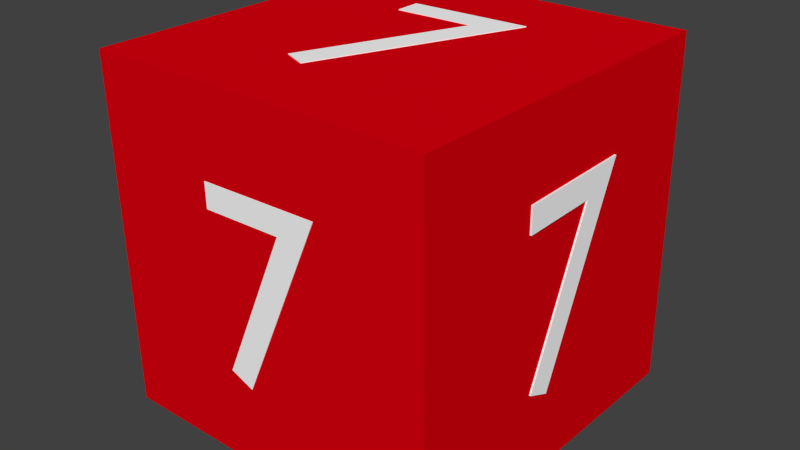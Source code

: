 # Source: Block_7.blend  (saved by Blender 2.76.0; exported with 4.5.12 LTS)
import bpy
from mathutils import Matrix  # noqa: F401  (used for matrix-valued properties, if any)

bpy.ops.wm.read_factory_settings(use_empty=True)
scene = bpy.context.scene
scene.name = 'Scene'

# ---- collections
col_collection_1 = bpy.data.collections.new('Collection 1'); scene.collection.children.link(col_collection_1)

# ---- materials (node trees are filled in below, after node groups)
mat_material = bpy.data.materials.new('Material')
mat_material.alpha_threshold = 0.0
mat_material.use_transparent_shadow = False
mat_material.diffuse_color = (0.7357, 0.0, 0.005318, 1.0)
mat_material.roughness = 0.5
mat_material.line_color = (0.0, 0.0, 0.0, 1.0)
mat_material_001 = bpy.data.materials.new('Material.001')
mat_material_001.alpha_threshold = 0.0
mat_material_001.use_transparent_shadow = False
mat_material_001.diffuse_color = (1.0, 1.0, 1.0, 1.0)
mat_material_001.roughness = 0.5

# ---- material node trees

# ---- world
world_world = bpy.data.worlds.new('World'); scene.world = world_world
world_world.color = (0.05088, 0.05088, 0.05088)
world_world.use_sun_shadow = False
world_world.sun_shadow_jitter_overblur = 0.0
world_world.cycles.sampling_method = 'MANUAL'
world_world.cycles.sample_map_resolution = 256

# ---- meshes
me_cube = bpy.data.meshes.new('Cube')
me_cube.from_pydata([(1.0, 1.0, -1.0), (1.0, -1.0, -1.0), (-1.0, -1.0, -1.0), (-1.0, 1.0, -1.0), (1.0, 1.0, 1.0), (1.0, -1.0, 1.0), (-1.0, -1.0, 1.0), (-1.0, 1.0, 1.0), (-0.3652, 0.5487, -1.0), (0.3298, 0.53, -1.0), (0.3267, 0.3832, -1.0), (-0.1382, 0.3956, -1.0), (0.237, -0.4994, -1.0), (0.09857, -0.5557, -1.0), (-0.3652, 0.5487, -1.005), (0.3298, 0.53, -1.005), (0.3267, 0.3832, -1.005), (-0.1382, 0.3956, -1.005), (0.237, -0.4994, -1.005), (0.09857, -0.5557, -1.005), (0.3866, 0.5337, 1.0), (-0.3099, 0.5428, 1.0), (-0.3124, 0.3959, 1.0), (0.1535, 0.3898, 1.0), (-0.2563, -0.4896, 1.0), (-0.12, -0.5514, 1.0), (0.3866, 0.5337, 1.005), (-0.3099, 0.5428, 1.005), (-0.3124, 0.3959, 1.005), (0.1535, 0.3898, 1.005), (-0.2563, -0.4896, 1.005), (-0.12, -0.5514, 1.005), (0.373, 1.0, -0.5387), (-0.2926, 1.0, -0.5387), (-0.2899, 1.0, -0.3918), (0.1554, 1.0, -0.3918), (-0.2057, 1.0, 0.4929), (-0.07325, 1.0, 0.5529), (0.373, 1.009, -0.5387), (-0.2926, 1.009, -0.5387), (-0.2899, 1.009, -0.3918), (0.1554, 1.009, -0.3918), (-0.2057, 1.009, 0.4929), (-0.07325, 1.009, 0.5529), (-0.3953, -1.0, -0.5285), (0.3017, -1.0, -0.5148), (0.3008, -1.0, -0.3727), (-0.1655, -1.0, -0.3819), (0.2241, -1.0, 0.4816), (0.08616, -1.0, 0.537), (-0.3953, -1.003, -0.5285), (0.3017, -1.003, -0.5148), (0.3008, -1.003, -0.3727), (-0.1655, -1.003, -0.3819), (0.2241, -1.003, 0.4816), (0.08616, -1.003, 0.537), (-1.0, 0.3957, -0.5422), (-1.0, -0.2824, -0.5274), (-1.0, -0.2843, -0.3817), (-1.0, 0.1693, -0.3916), (-1.0, -0.2266, 0.4941), (-1.0, -0.0936, 0.5507), (-1.01, 0.3957, -0.5422), (-1.01, -0.2824, -0.5274), (-1.01, -0.2843, -0.3817), (-1.01, 0.1693, -0.3916), (-1.01, -0.2266, 0.4941), (-1.01, -0.0936, 0.5507), (1.0, -0.3947, -0.542), (1.0, 0.2971, -0.5221), (1.0, 0.2963, -0.3772), (1.0, -0.1664, -0.3905), (1.0, 0.2214, 0.4931), (1.0, 0.08466, 0.5484), (1.01, -0.3947, -0.542), (1.01, 0.2971, -0.5221), (1.01, 0.2963, -0.3772), (1.01, -0.1664, -0.3905), (1.01, 0.2214, 0.4931), (1.01, 0.08466, 0.5484)], [], [(0, 1, 2, 3), (4, 7, 6, 5), (0, 4, 5, 1), (1, 5, 6, 2), (2, 6, 7, 3), (4, 0, 3, 7), (10, 9, 8), (10, 8, 11), (11, 8, 13), (12, 11, 13), (16, 14, 15), (16, 17, 14), (17, 19, 14), (18, 19, 17), (9, 10, 16, 15), (10, 11, 17, 16), (12, 13, 19, 18), (11, 12, 18, 17), (8, 9, 15, 14), (13, 8, 14, 19), (22, 21, 20), (22, 20, 23), (23, 20, 25), (24, 23, 25), (28, 26, 27), (28, 29, 26), (29, 31, 26), (30, 31, 29), (25, 20, 26, 31), (21, 22, 28, 27), (22, 23, 29, 28), (24, 25, 31, 30), (23, 24, 30, 29), (20, 21, 27, 26), (34, 33, 32), (34, 32, 35), (35, 32, 37), (36, 35, 37), (40, 38, 39), (40, 41, 38), (41, 43, 38), (42, 43, 41), (36, 37, 43, 42), (35, 36, 42, 41), (32, 33, 39, 38), (37, 32, 38, 43), (33, 34, 40, 39), (34, 35, 41, 40), (46, 45, 44), (46, 44, 47), (47, 44, 49), (48, 47, 49), (52, 50, 51), (52, 53, 50), (53, 55, 50), (54, 55, 53), (49, 44, 50, 55), (45, 46, 52, 51), (46, 47, 53, 52), (48, 49, 55, 54), (47, 48, 54, 53), (44, 45, 51, 50), (58, 57, 56), (58, 56, 59), (59, 56, 61), (60, 59, 61), (64, 62, 63), (64, 65, 62), (65, 67, 62), (66, 67, 65), (61, 56, 62, 67), (57, 58, 64, 63), (58, 59, 65, 64), (60, 61, 67, 66), (59, 60, 66, 65), (56, 57, 63, 62), (70, 69, 68), (70, 68, 71), (71, 68, 73), (72, 71, 73), (76, 74, 75), (76, 77, 74), (77, 79, 74), (78, 79, 77), (71, 72, 78, 77), (68, 69, 75, 74), (73, 68, 74, 79), (69, 70, 76, 75), (70, 71, 77, 76), (72, 73, 79, 78)])
me_cube.polygons.foreach_set('material_index', [0, 0, 0, 0, 0, 0, 1, 1, 1, 1, 1, 1, 1, 1, 1, 1, 1, 1, 1, 1, 1, 1, 1, 1, 1, 1, 1, 1, 1, 1, 1, 1, 1, 1, 1, 1, 1, 1, 1, 1, 1, 1, 1, 1, 1, 1, 1, 1, 1, 1, 1, 1, 1, 1, 1, 1, 1, 1, 1, 1, 1, 1, 1, 1, 1, 1, 1, 1, 1, 1, 1, 1, 1, 1, 1, 1, 1, 1, 1, 1, 1, 1, 1, 1, 1, 1, 1, 1, 1, 1])
me_cube.materials.append(mat_material)
me_cube.materials.append(mat_material_001)
me_cube.use_remesh_preserve_volume = False
me_cube.use_remesh_preserve_attributes = False
me_cube.use_mirror_vertex_groups = False
me_cube.update()

# ---- objects
ob_block_7 = bpy.data.objects.new('Block 7', me_cube)

# ---- transforms, parenting, visibility, modifiers, constraints
ob_block_7.location = (0.008757, 0.0, -0.0007445)
ob_block_7.rotation_euler = (-3.142, 0.01267, 3.122)
ob_block_7.scale = (0.5, 0.5, 0.5)
ob_block_7.lock_rotations_4d = False
ob_block_7.empty_display_type = 'ARROWS'
ob_block_7.lineart.crease_threshold = 0.0

# ---- collection membership
col_collection_1.objects.link(ob_block_7)

# ---- scene / render settings (as saved in the file)
scene.frame_start = 1; scene.frame_end = 250; scene.frame_set(0)
scene.render.engine = 'BLENDER_EEVEE_NEXT'
scene.render.resolution_percentage = 50
scene.render.dither_intensity = 0.0
scene.cycles.use_denoising = False
scene.cycles.samples = 10
scene.cycles.sampling_pattern = 'TABULATED_SOBOL'
scene.cycles.light_sampling_threshold = 0.0
scene.cycles.use_adaptive_sampling = False
scene.cycles.use_light_tree = False
scene.cycles.blur_glossy = 0.0
scene.cycles.pixel_filter_type = 'GAUSSIAN'
scene.cycles.sample_clamp_indirect = 0.0
scene.view_settings.view_transform = 'Standard'
bpy.context.view_layer.update()

# ---- added for rendering (the .blend has no active camera and no usable light): camera, sun
cam_auto = bpy.data.cameras.new('AutoCamera')
cam_auto.lens = 50.0
cam_auto.sensor_width = 36.0
cam_auto.clip_end = 1000.0
ob_auto_camera = bpy.data.objects.new('AutoCamera', cam_auto)
scene.collection.objects.link(ob_auto_camera)
ob_auto_camera.location = (1.65724, -1.97693, 1.31812)
ob_auto_camera.rotation_euler = (1.09748, -7.21219e-08, 0.694738)
scene.camera = ob_auto_camera
light_auto_sun = bpy.data.lights.new('AutoSun', 'SUN')
light_auto_sun.energy = 3.0
light_auto_sun.angle = 0.0523599
ob_auto_sun = bpy.data.objects.new('AutoSun', light_auto_sun)
scene.collection.objects.link(ob_auto_sun)
ob_auto_sun.rotation_euler = (0.872665, 0.174533, 0.523599)
bpy.context.view_layer.update()
